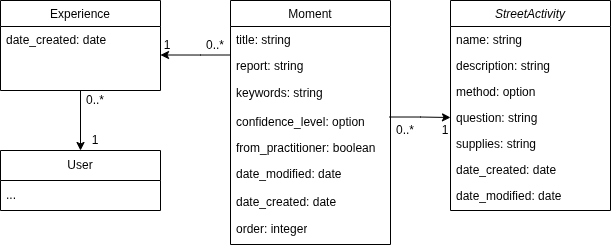

The diagram above was exported from draw.io. Its source (the exported page's mxGraphModel, read from the mxfile embedded in the PNG):
<mxGraphModel dx="528" dy="445" grid="1" gridSize="10" guides="1" tooltips="1" connect="1" arrows="1" fold="1" page="1" pageScale="1" pageWidth="827" pageHeight="1169" math="0" shadow="0">
  <root>
    <mxCell id="WIyWlLk6GJQsqaUBKTNV-0" />
    <mxCell id="WIyWlLk6GJQsqaUBKTNV-1" parent="WIyWlLk6GJQsqaUBKTNV-0" />
    <mxCell id="zkfFHV4jXpPFQw0GAbJ--0" value="StreetActivity" style="swimlane;fontStyle=2;align=center;verticalAlign=top;childLayout=stackLayout;horizontal=1;startSize=26;horizontalStack=0;resizeParent=1;resizeLast=0;collapsible=1;marginBottom=0;rounded=0;shadow=0;strokeWidth=1;" parent="WIyWlLk6GJQsqaUBKTNV-1" vertex="1">
      <mxGeometry x="530" y="110" width="160" height="210" as="geometry">
        <mxRectangle x="220" y="120" width="160" height="26" as="alternateBounds" />
      </mxGeometry>
    </mxCell>
    <mxCell id="zkfFHV4jXpPFQw0GAbJ--1" value="name: string" style="text;align=left;verticalAlign=top;spacingLeft=4;spacingRight=4;overflow=hidden;rotatable=0;points=[[0,0.5],[1,0.5]];portConstraint=eastwest;" parent="zkfFHV4jXpPFQw0GAbJ--0" vertex="1">
      <mxGeometry y="26" width="160" height="26" as="geometry" />
    </mxCell>
    <mxCell id="zkfFHV4jXpPFQw0GAbJ--2" value="description: string" style="text;align=left;verticalAlign=top;spacingLeft=4;spacingRight=4;overflow=hidden;rotatable=0;points=[[0,0.5],[1,0.5]];portConstraint=eastwest;rounded=0;shadow=0;html=0;" parent="zkfFHV4jXpPFQw0GAbJ--0" vertex="1">
      <mxGeometry y="52" width="160" height="26" as="geometry" />
    </mxCell>
    <mxCell id="zkfFHV4jXpPFQw0GAbJ--3" value="method: option" style="text;align=left;verticalAlign=top;spacingLeft=4;spacingRight=4;overflow=hidden;rotatable=0;points=[[0,0.5],[1,0.5]];portConstraint=eastwest;rounded=0;shadow=0;html=0;" parent="zkfFHV4jXpPFQw0GAbJ--0" vertex="1">
      <mxGeometry y="78" width="160" height="26" as="geometry" />
    </mxCell>
    <mxCell id="zkfFHV4jXpPFQw0GAbJ--5" value="question: string" style="text;align=left;verticalAlign=top;spacingLeft=4;spacingRight=4;overflow=hidden;rotatable=0;points=[[0,0.5],[1,0.5]];portConstraint=eastwest;" parent="zkfFHV4jXpPFQw0GAbJ--0" vertex="1">
      <mxGeometry y="104" width="160" height="26" as="geometry" />
    </mxCell>
    <mxCell id="QPqiBxm0fVM3TBD0DF1--0" value="supplies: string" style="text;align=left;verticalAlign=top;spacingLeft=4;spacingRight=4;overflow=hidden;rotatable=0;points=[[0,0.5],[1,0.5]];portConstraint=eastwest;" parent="zkfFHV4jXpPFQw0GAbJ--0" vertex="1">
      <mxGeometry y="130" width="160" height="26" as="geometry" />
    </mxCell>
    <mxCell id="QPqiBxm0fVM3TBD0DF1--3" value="date_created: date&#10;" style="text;align=left;verticalAlign=top;spacingLeft=4;spacingRight=4;overflow=hidden;rotatable=0;points=[[0,0.5],[1,0.5]];portConstraint=eastwest;" parent="zkfFHV4jXpPFQw0GAbJ--0" vertex="1">
      <mxGeometry y="156" width="160" height="26" as="geometry" />
    </mxCell>
    <mxCell id="QPqiBxm0fVM3TBD0DF1--4" value="date_modified: date" style="text;align=left;verticalAlign=top;spacingLeft=4;spacingRight=4;overflow=hidden;rotatable=0;points=[[0,0.5],[1,0.5]];portConstraint=eastwest;" parent="zkfFHV4jXpPFQw0GAbJ--0" vertex="1">
      <mxGeometry y="182" width="160" height="26" as="geometry" />
    </mxCell>
    <mxCell id="QPqiBxm0fVM3TBD0DF1--27" value="Moment" style="swimlane;fontStyle=0;align=center;verticalAlign=top;childLayout=stackLayout;horizontal=1;startSize=26;horizontalStack=0;resizeParent=1;resizeLast=0;collapsible=1;marginBottom=0;rounded=0;shadow=0;strokeWidth=1;" parent="WIyWlLk6GJQsqaUBKTNV-1" vertex="1">
      <mxGeometry x="310" y="110" width="160" height="244" as="geometry">
        <mxRectangle x="130" y="380" width="160" height="26" as="alternateBounds" />
      </mxGeometry>
    </mxCell>
    <mxCell id="QPqiBxm0fVM3TBD0DF1--28" value="title: string" style="text;align=left;verticalAlign=top;spacingLeft=4;spacingRight=4;overflow=hidden;rotatable=0;points=[[0,0.5],[1,0.5]];portConstraint=eastwest;" parent="QPqiBxm0fVM3TBD0DF1--27" vertex="1">
      <mxGeometry y="26" width="160" height="26" as="geometry" />
    </mxCell>
    <mxCell id="QPqiBxm0fVM3TBD0DF1--29" value="report: string" style="text;align=left;verticalAlign=top;spacingLeft=4;spacingRight=4;overflow=hidden;rotatable=0;points=[[0,0.5],[1,0.5]];portConstraint=eastwest;rounded=0;shadow=0;html=0;" parent="QPqiBxm0fVM3TBD0DF1--27" vertex="1">
      <mxGeometry y="52" width="160" height="26" as="geometry" />
    </mxCell>
    <mxCell id="a6O0nLNIuITDZ6L-nOCW-34" value="keywords: string" style="text;strokeColor=none;fillColor=none;align=left;verticalAlign=middle;spacingLeft=4;spacingRight=4;overflow=hidden;points=[[0,0.5],[1,0.5]];portConstraint=eastwest;rotatable=0;whiteSpace=wrap;html=1;" vertex="1" parent="QPqiBxm0fVM3TBD0DF1--27">
      <mxGeometry y="78" width="160" height="30" as="geometry" />
    </mxCell>
    <mxCell id="QPqiBxm0fVM3TBD0DF1--36" value="confidence_level: option" style="text;align=left;verticalAlign=top;spacingLeft=4;spacingRight=4;overflow=hidden;rotatable=0;points=[[0,0.5],[1,0.5]];portConstraint=eastwest;rounded=0;shadow=0;html=0;" parent="QPqiBxm0fVM3TBD0DF1--27" vertex="1">
      <mxGeometry y="108" width="160" height="26" as="geometry" />
    </mxCell>
    <mxCell id="NNXS6PIT4Dc9xSXxWhNK-0" value="from_practitioner: boolean" style="text;align=left;verticalAlign=top;spacingLeft=4;spacingRight=4;overflow=hidden;rotatable=0;points=[[0,0.5],[1,0.5]];portConstraint=eastwest;rounded=0;shadow=0;html=0;" parent="QPqiBxm0fVM3TBD0DF1--27" vertex="1">
      <mxGeometry y="134" width="160" height="26" as="geometry" />
    </mxCell>
    <mxCell id="_MgydCEe8dPOE1hsmrrv-0" value="date_modified: date" style="text;align=left;verticalAlign=top;spacingLeft=4;spacingRight=4;overflow=hidden;rotatable=0;points=[[0,0.5],[1,0.5]];portConstraint=eastwest;rounded=0;shadow=0;html=0;" parent="QPqiBxm0fVM3TBD0DF1--27" vertex="1">
      <mxGeometry y="160" width="160" height="28" as="geometry" />
    </mxCell>
    <mxCell id="_MgydCEe8dPOE1hsmrrv-1" value="date_created: date" style="text;align=left;verticalAlign=top;spacingLeft=4;spacingRight=4;overflow=hidden;rotatable=0;points=[[0,0.5],[1,0.5]];portConstraint=eastwest;rounded=0;shadow=0;html=0;" parent="QPqiBxm0fVM3TBD0DF1--27" vertex="1">
      <mxGeometry y="188" width="160" height="26" as="geometry" />
    </mxCell>
    <mxCell id="a6O0nLNIuITDZ6L-nOCW-33" value="order: integer" style="text;strokeColor=none;fillColor=none;align=left;verticalAlign=middle;spacingLeft=4;spacingRight=4;overflow=hidden;points=[[0,0.5],[1,0.5]];portConstraint=eastwest;rotatable=0;whiteSpace=wrap;html=1;" vertex="1" parent="QPqiBxm0fVM3TBD0DF1--27">
      <mxGeometry y="214" width="160" height="30" as="geometry" />
    </mxCell>
    <mxCell id="NNXS6PIT4Dc9xSXxWhNK-1" style="edgeStyle=orthogonalEdgeStyle;rounded=0;orthogonalLoop=1;jettySize=auto;html=1;entryX=0;entryY=0.5;entryDx=0;entryDy=0;exitX=0.994;exitY=0.327;exitDx=0;exitDy=0;exitPerimeter=0;" parent="WIyWlLk6GJQsqaUBKTNV-1" source="QPqiBxm0fVM3TBD0DF1--36" target="zkfFHV4jXpPFQw0GAbJ--5" edge="1">
      <mxGeometry relative="1" as="geometry" />
    </mxCell>
    <mxCell id="_MgydCEe8dPOE1hsmrrv-7" value="0..*" style="text;html=1;align=center;verticalAlign=middle;whiteSpace=wrap;rounded=0;" parent="WIyWlLk6GJQsqaUBKTNV-1" vertex="1">
      <mxGeometry x="470" y="230" width="30" height="20" as="geometry" />
    </mxCell>
    <mxCell id="_MgydCEe8dPOE1hsmrrv-8" value="1" style="text;html=1;align=center;verticalAlign=middle;whiteSpace=wrap;rounded=0;" parent="WIyWlLk6GJQsqaUBKTNV-1" vertex="1">
      <mxGeometry x="520" y="230" width="10" height="20" as="geometry" />
    </mxCell>
    <mxCell id="a6O0nLNIuITDZ6L-nOCW-29" style="edgeStyle=orthogonalEdgeStyle;rounded=0;orthogonalLoop=1;jettySize=auto;html=1;exitX=0.5;exitY=1;exitDx=0;exitDy=0;entryX=0.5;entryY=0;entryDx=0;entryDy=0;" edge="1" parent="WIyWlLk6GJQsqaUBKTNV-1" source="a6O0nLNIuITDZ6L-nOCW-0" target="a6O0nLNIuITDZ6L-nOCW-19">
      <mxGeometry relative="1" as="geometry" />
    </mxCell>
    <mxCell id="a6O0nLNIuITDZ6L-nOCW-0" value="Experience" style="swimlane;fontStyle=0;align=center;verticalAlign=top;childLayout=stackLayout;horizontal=1;startSize=26;horizontalStack=0;resizeParent=1;resizeLast=0;collapsible=1;marginBottom=0;rounded=0;shadow=0;strokeWidth=1;" vertex="1" parent="WIyWlLk6GJQsqaUBKTNV-1">
      <mxGeometry x="80" y="110" width="160" height="90" as="geometry">
        <mxRectangle x="130" y="380" width="160" height="26" as="alternateBounds" />
      </mxGeometry>
    </mxCell>
    <mxCell id="a6O0nLNIuITDZ6L-nOCW-1" value="date_created: date" style="text;align=left;verticalAlign=top;spacingLeft=4;spacingRight=4;overflow=hidden;rotatable=0;points=[[0,0.5],[1,0.5]];portConstraint=eastwest;" vertex="1" parent="a6O0nLNIuITDZ6L-nOCW-0">
      <mxGeometry y="26" width="160" height="26" as="geometry" />
    </mxCell>
    <mxCell id="a6O0nLNIuITDZ6L-nOCW-19" value="User" style="swimlane;fontStyle=0;childLayout=stackLayout;horizontal=1;startSize=30;horizontalStack=0;resizeParent=1;resizeParentMax=0;resizeLast=0;collapsible=1;marginBottom=0;whiteSpace=wrap;html=1;" vertex="1" parent="WIyWlLk6GJQsqaUBKTNV-1">
      <mxGeometry x="80" y="260" width="160" height="60" as="geometry" />
    </mxCell>
    <mxCell id="a6O0nLNIuITDZ6L-nOCW-22" value="..." style="text;strokeColor=none;fillColor=none;align=left;verticalAlign=middle;spacingLeft=4;spacingRight=4;overflow=hidden;points=[[0,0.5],[1,0.5]];portConstraint=eastwest;rotatable=0;whiteSpace=wrap;html=1;" vertex="1" parent="a6O0nLNIuITDZ6L-nOCW-19">
      <mxGeometry y="30" width="160" height="30" as="geometry" />
    </mxCell>
    <mxCell id="a6O0nLNIuITDZ6L-nOCW-24" value="" style="edgeStyle=orthogonalEdgeStyle;rounded=0;orthogonalLoop=1;jettySize=auto;html=1;" edge="1" parent="WIyWlLk6GJQsqaUBKTNV-1">
      <mxGeometry relative="1" as="geometry">
        <mxPoint x="310" y="164.5" as="sourcePoint" />
        <mxPoint x="240" y="164.5" as="targetPoint" />
        <Array as="points">
          <mxPoint x="280" y="164.5" />
          <mxPoint x="280" y="164.5" />
        </Array>
      </mxGeometry>
    </mxCell>
    <mxCell id="a6O0nLNIuITDZ6L-nOCW-25" value="0..*" style="text;html=1;align=center;verticalAlign=middle;whiteSpace=wrap;rounded=0;" vertex="1" parent="WIyWlLk6GJQsqaUBKTNV-1">
      <mxGeometry x="280" y="145" width="30" height="20" as="geometry" />
    </mxCell>
    <mxCell id="a6O0nLNIuITDZ6L-nOCW-27" value="1" style="text;html=1;align=center;verticalAlign=middle;whiteSpace=wrap;rounded=0;" vertex="1" parent="WIyWlLk6GJQsqaUBKTNV-1">
      <mxGeometry x="242" y="145" width="10" height="20" as="geometry" />
    </mxCell>
    <mxCell id="a6O0nLNIuITDZ6L-nOCW-30" value="1" style="text;html=1;align=center;verticalAlign=middle;whiteSpace=wrap;rounded=0;" vertex="1" parent="WIyWlLk6GJQsqaUBKTNV-1">
      <mxGeometry x="170" y="240" width="10" height="20" as="geometry" />
    </mxCell>
    <mxCell id="a6O0nLNIuITDZ6L-nOCW-31" value="0..*" style="text;html=1;align=center;verticalAlign=middle;whiteSpace=wrap;rounded=0;" vertex="1" parent="WIyWlLk6GJQsqaUBKTNV-1">
      <mxGeometry x="160" y="200" width="30" height="20" as="geometry" />
    </mxCell>
  </root>
</mxGraphModel>